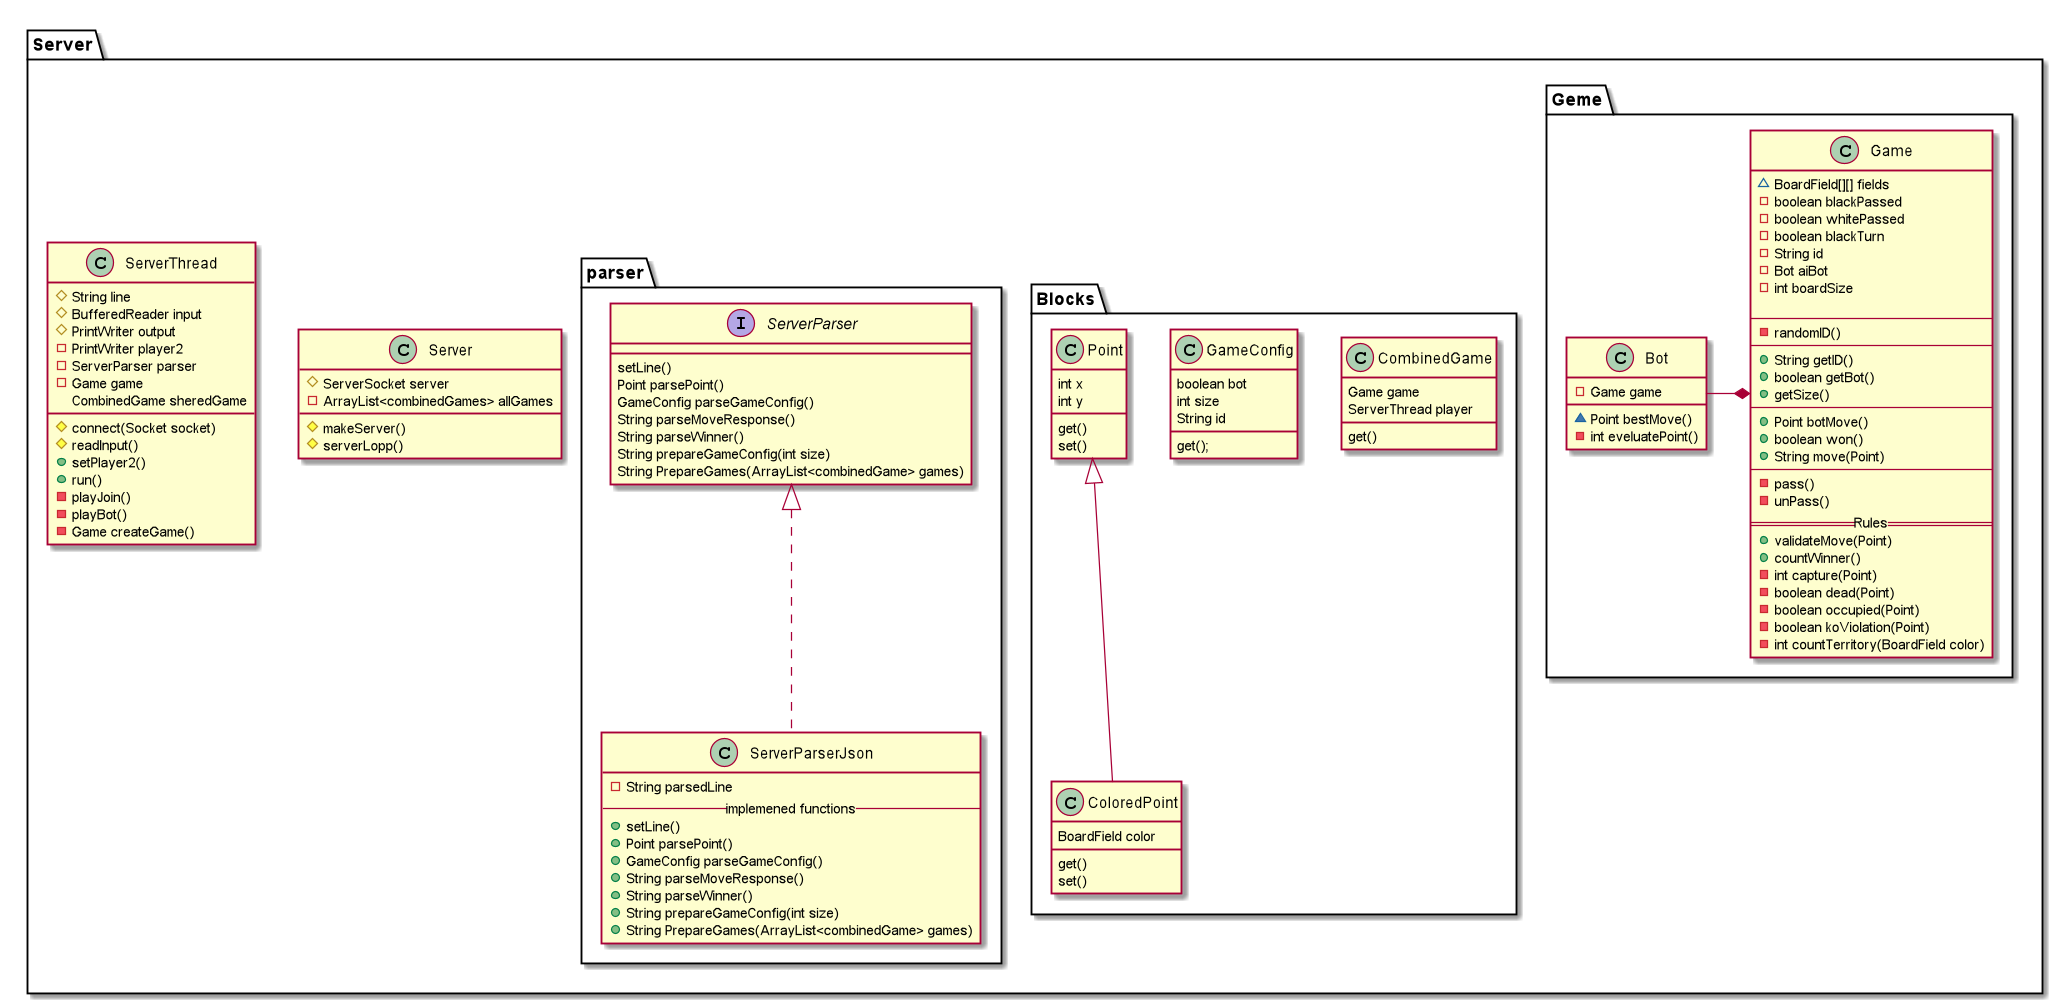

The diagram above was rendered by PlantUML. Its source (embedded in the PNG):
@startuml

package Server {
    class Server {
        #ServerSocket server
        -ArrayList<combinedGames> allGames
        #makeServer()
        #serverLopp()
    }
    class ServerThread {
        #String line
        #BufferedReader input
        #PrintWriter output
        -PrintWriter player2
        -ServerParser parser
        -Game game
        CombinedGame sheredGame
        
        #connect(Socket socket)
        #readInput()
        +setPlayer2()
        +run()
        -playJoin()
        -playBot()
        -Game createGame()
    }
    package Geme {
        class Game {
            ~BoardField[][] fields
            -boolean blackPassed
            -boolean whitePassed
            -boolean blackTurn
            -String id
            -Bot aiBot
            -int boardSize
            
            ---
            -randomID()
            ---
            +String getID()
            +boolean getBot()
            +getSize()
            ---
            +Point botMove()
            +boolean won()
            +String move(Point)
            ---
            -pass()
            -unPass()
            == Rules ==
            +validateMove(Point)
            +countWinner()
            -int capture(Point)
            -boolean dead(Point)
            -boolean occupied(Point)
            -boolean koViolation(Point)
            -int countTerritory(BoardField color)
        }
        class Bot {
            -Game game
            ~Point bestMove()
            -int eveluatePoint()
        }
        Bot -* Game
    }
    package Blocks {
        class ColoredPoint {
            BoardField color
            get()
            set()
        }
        class CombinedGame {
            Game game
            ServerThread player
            get()
        }
        class GameConfig {
            boolean bot
            int size
            String id
            get();
        }
        class Point {
            int x
            int y
            get()
            set()
        }
        Point <|-- ColoredPoint
    }
    package parser {
        interface ServerParser{
            setLine()
            Point parsePoint()
            GameConfig parseGameConfig()
            String parseMoveResponse()
            String parseWinner()
            String prepareGameConfig(int size)
            String PrepareGames(ArrayList<combinedGame> games)
        }
        class ServerParserJson {
            -String parsedLine
            -- implemened functions --
            +setLine()
            +Point parsePoint()
            +GameConfig parseGameConfig()
            +String parseMoveResponse()
            +String parseWinner()
            +String prepareGameConfig(int size)
            +String PrepareGames(ArrayList<combinedGame> games)
        }
        
        ServerParser <|..ServerParserJson
    }
}

@enduml